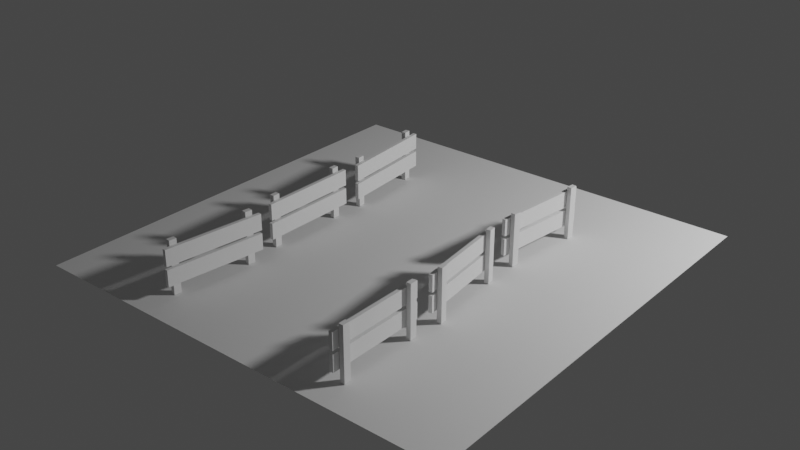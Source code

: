 # Source: portal.blend  (saved by Blender 4.4.30; exported with 4.5.12 LTS)
import bpy
from mathutils import Matrix  # noqa: F401  (used for matrix-valued properties, if any)

bpy.ops.wm.read_factory_settings(use_empty=True)
scene = bpy.context.scene
scene.name = 'Scene'

# ---- collections
col_collection = bpy.data.collections.new('Collection'); scene.collection.children.link(col_collection)

# ---- world
world_world = bpy.data.worlds.new('World'); scene.world = world_world
world_world.use_nodes = True; world_world.node_tree.nodes.clear()
_N = world_world.node_tree.nodes; _L = world_world.node_tree.links
n0 = _N.new('ShaderNodeOutputWorld'); n0.name = 'World Output'; n0.location = (300, 300)
n1 = _N.new('ShaderNodeBackground'); n1.name = 'Background'; n1.location = (10, 300)
n1.inputs[0].default_value = (0.05088, 0.05088, 0.05088, 1.0)
_L.new(n1.outputs[0], n0.inputs[0])
n0.is_active_output = True
world_world.color = (0.05088, 0.05088, 0.05088)
world_world.use_sun_shadow = False
world_world.sun_shadow_jitter_overblur = 0.0

# ---- lights
light_point_001 = bpy.data.lights.new('Point.001', 'POINT')
light_point_001.transmission_factor = 0.0
light_point_001.energy = 800.0
light_point_001.shadow_soft_size = 0.25
light_point_001.shadow_maximum_resolution = 0.006
light_point_001.use_absolute_resolution = True

# ---- meshes
me_plane_001 = bpy.data.meshes.new('Plane.001')
me_plane_001.from_pydata([(-2.0, -2.0, 0.0), (2.0, -2.0, 0.0), (-2.0, 2.0, 0.0), (2.0, 2.0, 0.0)], [], [(0, 1, 3, 2)])
_uv = me_plane_001.uv_layers.new(name='UVMap')
_uv.uv.foreach_set('vector', [0.0, 0.0, 1.0, 0.0, 1.0, 1.0, 0.0, 1.0])
me_plane_001.update()
me_cube_002 = bpy.data.meshes.new('Cube.002')
me_cube_002.from_pydata([(-0.0174, -0.3256, 0.4084), (-0.0174, -0.3256, 0.002612), (-0.0174, -0.2702, 0.4084), (-0.0174, -0.2702, 0.002612), (0.0174, -0.3256, 0.4084), (0.0174, -0.3256, 0.002612), (0.0174, -0.2702, 0.4084), (0.0174, -0.2702, 0.002612), (-0.0174, 0.2774, 0.4084), (-0.0174, 0.2774, 0.002612), (-0.0174, 0.3328, 0.4084), (-0.0174, 0.3328, 0.002612), (0.0174, 0.2774, 0.4084), (0.0174, 0.2774, 0.002612), (0.0174, 0.3328, 0.4084), (0.0174, 0.3328, 0.002612), (-0.0479, -0.3775, 0.2206), (-0.0479, -0.3775, 0.09512), (-0.0479, 0.3873, 0.2206), (-0.0479, 0.3873, 0.09512), (-0.02059, -0.3775, 0.2206), (-0.02059, -0.3775, 0.09512), (-0.02059, 0.3873, 0.2206), (-0.02059, 0.3873, 0.09512), (-0.0479, -0.3775, 0.371), (-0.0479, -0.3775, 0.2455), (-0.0479, 0.3873, 0.371), (-0.0479, 0.3873, 0.2455), (-0.02059, -0.3775, 0.371), (-0.02059, -0.3775, 0.2455), (-0.02059, 0.3873, 0.371), (-0.02059, 0.3873, 0.2455)], [], [(0, 1, 3, 2), (2, 3, 7, 6), (6, 7, 5, 4), (4, 5, 1, 0), (2, 6, 4, 0), (7, 3, 1, 5), (8, 9, 11, 10), (10, 11, 15, 14), (14, 15, 13, 12), (12, 13, 9, 8), (10, 14, 12, 8), (15, 11, 9, 13), (16, 17, 19, 18), (18, 19, 23, 22), (22, 23, 21, 20), (20, 21, 17, 16), (18, 22, 20, 16), (23, 19, 17, 21), (24, 25, 27, 26), (26, 27, 31, 30), (30, 31, 29, 28), (28, 29, 25, 24), (26, 30, 28, 24), (31, 27, 25, 29)])
_uv = me_cube_002.uv_layers.new(name='UVMap')
_uv.uv.foreach_set('vector', [0.375, 0.0, 0.625, 0.0, 0.625, 0.25, 0.375, 0.25, 0.375, 0.25, 0.625, 0.25, 0.625, 0.5, 0.375, 0.5, 0.375, 0.5, 0.625, 0.5, 0.625, 0.75, 0.375, 0.75, 0.375, 0.75, 0.625, 0.75, 0.625, 1.0, 0.375, 1.0, 0.125, 0.5, 0.375, 0.5, 0.375, 0.75, 0.125, 0.75, 0.625, 0.5, 0.875, 0.5, 0.875, 0.75, 0.625, 0.75, 0.375, 0.0, 0.625, 0.0, 0.625, 0.25, 0.375, 0.25, 0.375, 0.25, 0.625, 0.25, 0.625, 0.5, 0.375, 0.5, 0.375, 0.5, 0.625, 0.5, 0.625, 0.75, 0.375, 0.75, 0.375, 0.75, 0.625, 0.75, 0.625, 1.0, 0.375, 1.0, 0.125, 0.5, 0.375, 0.5, 0.375, 0.75, 0.125, 0.75, 0.625, 0.5, 0.875, 0.5, 0.875, 0.75, 0.625, 0.75, 0.375, 0.0, 0.625, 0.0, 0.625, 0.25, 0.375, 0.25, 0.375, 0.25, 0.625, 0.25, 0.625, 0.5, 0.375, 0.5, 0.375, 0.5, 0.625, 0.5, 0.625, 0.75, 0.375, 0.75, 0.375, 0.75, 0.625, 0.75, 0.625, 1.0, 0.375, 1.0, 0.125, 0.5, 0.375, 0.5, 0.375, 0.75, 0.125, 0.75, 0.625, 0.5, 0.875, 0.5, 0.875, 0.75, 0.625, 0.75, 0.375, 0.0, 0.625, 0.0, 0.625, 0.25, 0.375, 0.25, 0.375, 0.25, 0.625, 0.25, 0.625, 0.5, 0.375, 0.5, 0.375, 0.5, 0.625, 0.5, 0.625, 0.75, 0.375, 0.75, 0.375, 0.75, 0.625, 0.75, 0.625, 1.0, 0.375, 1.0, 0.125, 0.5, 0.375, 0.5, 0.375, 0.75, 0.125, 0.75, 0.625, 0.5, 0.875, 0.5, 0.875, 0.75, 0.625, 0.75])
me_cube_002.update()
me_cube_003 = bpy.data.meshes.new('Cube.003')
me_cube_003.from_pydata([(-0.0174, -0.3256, 0.4084), (-0.0174, -0.3256, 0.002612), (-0.0174, -0.2702, 0.4084), (-0.0174, -0.2702, 0.002612), (0.0174, -0.3256, 0.4084), (0.0174, -0.3256, 0.002612), (0.0174, -0.2702, 0.4084), (0.0174, -0.2702, 0.002612), (-0.0174, 0.2774, 0.4084), (-0.0174, 0.2774, 0.002612), (-0.0174, 0.3328, 0.4084), (-0.0174, 0.3328, 0.002612), (0.0174, 0.2774, 0.4084), (0.0174, 0.2774, 0.002612), (0.0174, 0.3328, 0.4084), (0.0174, 0.3328, 0.002612), (-0.0479, -0.3775, 0.2206), (-0.0479, -0.3775, 0.09512), (-0.0479, 0.3873, 0.2206), (-0.0479, 0.3873, 0.09512), (-0.02059, -0.3775, 0.2206), (-0.02059, -0.3775, 0.09512), (-0.02059, 0.3873, 0.2206), (-0.02059, 0.3873, 0.09512), (-0.0479, -0.3775, 0.371), (-0.0479, -0.3775, 0.2455), (-0.0479, 0.3873, 0.371), (-0.0479, 0.3873, 0.2455), (-0.02059, -0.3775, 0.371), (-0.02059, -0.3775, 0.2455), (-0.02059, 0.3873, 0.371), (-0.02059, 0.3873, 0.2455)], [], [(0, 1, 3, 2), (2, 3, 7, 6), (6, 7, 5, 4), (4, 5, 1, 0), (2, 6, 4, 0), (7, 3, 1, 5), (8, 9, 11, 10), (10, 11, 15, 14), (14, 15, 13, 12), (12, 13, 9, 8), (10, 14, 12, 8), (15, 11, 9, 13), (16, 17, 19, 18), (18, 19, 23, 22), (22, 23, 21, 20), (20, 21, 17, 16), (18, 22, 20, 16), (23, 19, 17, 21), (24, 25, 27, 26), (26, 27, 31, 30), (30, 31, 29, 28), (28, 29, 25, 24), (26, 30, 28, 24), (31, 27, 25, 29)])
_uv = me_cube_003.uv_layers.new(name='UVMap')
_uv.uv.foreach_set('vector', [0.375, 0.0, 0.625, 0.0, 0.625, 0.25, 0.375, 0.25, 0.375, 0.25, 0.625, 0.25, 0.625, 0.5, 0.375, 0.5, 0.375, 0.5, 0.625, 0.5, 0.625, 0.75, 0.375, 0.75, 0.375, 0.75, 0.625, 0.75, 0.625, 1.0, 0.375, 1.0, 0.125, 0.5, 0.375, 0.5, 0.375, 0.75, 0.125, 0.75, 0.625, 0.5, 0.875, 0.5, 0.875, 0.75, 0.625, 0.75, 0.375, 0.0, 0.625, 0.0, 0.625, 0.25, 0.375, 0.25, 0.375, 0.25, 0.625, 0.25, 0.625, 0.5, 0.375, 0.5, 0.375, 0.5, 0.625, 0.5, 0.625, 0.75, 0.375, 0.75, 0.375, 0.75, 0.625, 0.75, 0.625, 1.0, 0.375, 1.0, 0.125, 0.5, 0.375, 0.5, 0.375, 0.75, 0.125, 0.75, 0.625, 0.5, 0.875, 0.5, 0.875, 0.75, 0.625, 0.75, 0.375, 0.0, 0.625, 0.0, 0.625, 0.25, 0.375, 0.25, 0.375, 0.25, 0.625, 0.25, 0.625, 0.5, 0.375, 0.5, 0.375, 0.5, 0.625, 0.5, 0.625, 0.75, 0.375, 0.75, 0.375, 0.75, 0.625, 0.75, 0.625, 1.0, 0.375, 1.0, 0.125, 0.5, 0.375, 0.5, 0.375, 0.75, 0.125, 0.75, 0.625, 0.5, 0.875, 0.5, 0.875, 0.75, 0.625, 0.75, 0.375, 0.0, 0.625, 0.0, 0.625, 0.25, 0.375, 0.25, 0.375, 0.25, 0.625, 0.25, 0.625, 0.5, 0.375, 0.5, 0.375, 0.5, 0.625, 0.5, 0.625, 0.75, 0.375, 0.75, 0.375, 0.75, 0.625, 0.75, 0.625, 1.0, 0.375, 1.0, 0.125, 0.5, 0.375, 0.5, 0.375, 0.75, 0.125, 0.75, 0.625, 0.5, 0.875, 0.5, 0.875, 0.75, 0.625, 0.75])
me_cube_003.update()
me_cube_005 = bpy.data.meshes.new('Cube.005')
me_cube_005.from_pydata([(-0.0174, -0.3256, 0.4084), (-0.0174, -0.3256, 0.002612), (-0.0174, -0.2702, 0.4084), (-0.0174, -0.2702, 0.002612), (0.0174, -0.3256, 0.4084), (0.0174, -0.3256, 0.002612), (0.0174, -0.2702, 0.4084), (0.0174, -0.2702, 0.002612), (-0.0174, 0.2774, 0.4084), (-0.0174, 0.2774, 0.002612), (-0.0174, 0.3328, 0.4084), (-0.0174, 0.3328, 0.002612), (0.0174, 0.2774, 0.4084), (0.0174, 0.2774, 0.002612), (0.0174, 0.3328, 0.4084), (0.0174, 0.3328, 0.002612), (-0.0479, -0.3775, 0.2206), (-0.0479, -0.3775, 0.09512), (-0.0479, 0.3873, 0.2206), (-0.0479, 0.3873, 0.09512), (-0.02059, -0.3775, 0.2206), (-0.02059, -0.3775, 0.09512), (-0.02059, 0.3873, 0.2206), (-0.02059, 0.3873, 0.09512), (-0.0479, -0.3775, 0.371), (-0.0479, -0.3775, 0.2455), (-0.0479, 0.3873, 0.371), (-0.0479, 0.3873, 0.2455), (-0.02059, -0.3775, 0.371), (-0.02059, -0.3775, 0.2455), (-0.02059, 0.3873, 0.371), (-0.02059, 0.3873, 0.2455)], [], [(0, 1, 3, 2), (2, 3, 7, 6), (6, 7, 5, 4), (4, 5, 1, 0), (2, 6, 4, 0), (7, 3, 1, 5), (8, 9, 11, 10), (10, 11, 15, 14), (14, 15, 13, 12), (12, 13, 9, 8), (10, 14, 12, 8), (15, 11, 9, 13), (16, 17, 19, 18), (18, 19, 23, 22), (22, 23, 21, 20), (20, 21, 17, 16), (18, 22, 20, 16), (23, 19, 17, 21), (24, 25, 27, 26), (26, 27, 31, 30), (30, 31, 29, 28), (28, 29, 25, 24), (26, 30, 28, 24), (31, 27, 25, 29)])
_uv = me_cube_005.uv_layers.new(name='UVMap')
_uv.uv.foreach_set('vector', [0.375, 0.0, 0.625, 0.0, 0.625, 0.25, 0.375, 0.25, 0.375, 0.25, 0.625, 0.25, 0.625, 0.5, 0.375, 0.5, 0.375, 0.5, 0.625, 0.5, 0.625, 0.75, 0.375, 0.75, 0.375, 0.75, 0.625, 0.75, 0.625, 1.0, 0.375, 1.0, 0.125, 0.5, 0.375, 0.5, 0.375, 0.75, 0.125, 0.75, 0.625, 0.5, 0.875, 0.5, 0.875, 0.75, 0.625, 0.75, 0.375, 0.0, 0.625, 0.0, 0.625, 0.25, 0.375, 0.25, 0.375, 0.25, 0.625, 0.25, 0.625, 0.5, 0.375, 0.5, 0.375, 0.5, 0.625, 0.5, 0.625, 0.75, 0.375, 0.75, 0.375, 0.75, 0.625, 0.75, 0.625, 1.0, 0.375, 1.0, 0.125, 0.5, 0.375, 0.5, 0.375, 0.75, 0.125, 0.75, 0.625, 0.5, 0.875, 0.5, 0.875, 0.75, 0.625, 0.75, 0.375, 0.0, 0.625, 0.0, 0.625, 0.25, 0.375, 0.25, 0.375, 0.25, 0.625, 0.25, 0.625, 0.5, 0.375, 0.5, 0.375, 0.5, 0.625, 0.5, 0.625, 0.75, 0.375, 0.75, 0.375, 0.75, 0.625, 0.75, 0.625, 1.0, 0.375, 1.0, 0.125, 0.5, 0.375, 0.5, 0.375, 0.75, 0.125, 0.75, 0.625, 0.5, 0.875, 0.5, 0.875, 0.75, 0.625, 0.75, 0.375, 0.0, 0.625, 0.0, 0.625, 0.25, 0.375, 0.25, 0.375, 0.25, 0.625, 0.25, 0.625, 0.5, 0.375, 0.5, 0.375, 0.5, 0.625, 0.5, 0.625, 0.75, 0.375, 0.75, 0.375, 0.75, 0.625, 0.75, 0.625, 1.0, 0.375, 1.0, 0.125, 0.5, 0.375, 0.5, 0.375, 0.75, 0.125, 0.75, 0.625, 0.5, 0.875, 0.5, 0.875, 0.75, 0.625, 0.75])
me_cube_005.update()
me_cube_006 = bpy.data.meshes.new('Cube.006')
me_cube_006.from_pydata([(-0.0174, -0.3256, 0.4084), (-0.0174, -0.3256, 0.002612), (-0.0174, -0.2702, 0.4084), (-0.0174, -0.2702, 0.002612), (0.0174, -0.3256, 0.4084), (0.0174, -0.3256, 0.002612), (0.0174, -0.2702, 0.4084), (0.0174, -0.2702, 0.002612), (-0.0174, 0.2774, 0.4084), (-0.0174, 0.2774, 0.002612), (-0.0174, 0.3328, 0.4084), (-0.0174, 0.3328, 0.002612), (0.0174, 0.2774, 0.4084), (0.0174, 0.2774, 0.002612), (0.0174, 0.3328, 0.4084), (0.0174, 0.3328, 0.002612), (-0.0479, -0.3775, 0.2206), (-0.0479, -0.3775, 0.09512), (-0.0479, 0.3873, 0.2206), (-0.0479, 0.3873, 0.09512), (-0.02059, -0.3775, 0.2206), (-0.02059, -0.3775, 0.09512), (-0.02059, 0.3873, 0.2206), (-0.02059, 0.3873, 0.09512), (-0.0479, -0.3775, 0.371), (-0.0479, -0.3775, 0.2455), (-0.0479, 0.3873, 0.371), (-0.0479, 0.3873, 0.2455), (-0.02059, -0.3775, 0.371), (-0.02059, -0.3775, 0.2455), (-0.02059, 0.3873, 0.371), (-0.02059, 0.3873, 0.2455)], [], [(0, 1, 3, 2), (2, 3, 7, 6), (6, 7, 5, 4), (4, 5, 1, 0), (2, 6, 4, 0), (7, 3, 1, 5), (8, 9, 11, 10), (10, 11, 15, 14), (14, 15, 13, 12), (12, 13, 9, 8), (10, 14, 12, 8), (15, 11, 9, 13), (16, 17, 19, 18), (18, 19, 23, 22), (22, 23, 21, 20), (20, 21, 17, 16), (18, 22, 20, 16), (23, 19, 17, 21), (24, 25, 27, 26), (26, 27, 31, 30), (30, 31, 29, 28), (28, 29, 25, 24), (26, 30, 28, 24), (31, 27, 25, 29)])
_uv = me_cube_006.uv_layers.new(name='UVMap')
_uv.uv.foreach_set('vector', [0.375, 0.0, 0.625, 0.0, 0.625, 0.25, 0.375, 0.25, 0.375, 0.25, 0.625, 0.25, 0.625, 0.5, 0.375, 0.5, 0.375, 0.5, 0.625, 0.5, 0.625, 0.75, 0.375, 0.75, 0.375, 0.75, 0.625, 0.75, 0.625, 1.0, 0.375, 1.0, 0.125, 0.5, 0.375, 0.5, 0.375, 0.75, 0.125, 0.75, 0.625, 0.5, 0.875, 0.5, 0.875, 0.75, 0.625, 0.75, 0.375, 0.0, 0.625, 0.0, 0.625, 0.25, 0.375, 0.25, 0.375, 0.25, 0.625, 0.25, 0.625, 0.5, 0.375, 0.5, 0.375, 0.5, 0.625, 0.5, 0.625, 0.75, 0.375, 0.75, 0.375, 0.75, 0.625, 0.75, 0.625, 1.0, 0.375, 1.0, 0.125, 0.5, 0.375, 0.5, 0.375, 0.75, 0.125, 0.75, 0.625, 0.5, 0.875, 0.5, 0.875, 0.75, 0.625, 0.75, 0.375, 0.0, 0.625, 0.0, 0.625, 0.25, 0.375, 0.25, 0.375, 0.25, 0.625, 0.25, 0.625, 0.5, 0.375, 0.5, 0.375, 0.5, 0.625, 0.5, 0.625, 0.75, 0.375, 0.75, 0.375, 0.75, 0.625, 0.75, 0.625, 1.0, 0.375, 1.0, 0.125, 0.5, 0.375, 0.5, 0.375, 0.75, 0.125, 0.75, 0.625, 0.5, 0.875, 0.5, 0.875, 0.75, 0.625, 0.75, 0.375, 0.0, 0.625, 0.0, 0.625, 0.25, 0.375, 0.25, 0.375, 0.25, 0.625, 0.25, 0.625, 0.5, 0.375, 0.5, 0.375, 0.5, 0.625, 0.5, 0.625, 0.75, 0.375, 0.75, 0.375, 0.75, 0.625, 0.75, 0.625, 1.0, 0.375, 1.0, 0.125, 0.5, 0.375, 0.5, 0.375, 0.75, 0.125, 0.75, 0.625, 0.5, 0.875, 0.5, 0.875, 0.75, 0.625, 0.75])
me_cube_006.update()
me_cube_007 = bpy.data.meshes.new('Cube.007')
me_cube_007.from_pydata([(-0.0174, -0.3256, 0.4084), (-0.0174, -0.3256, 0.002612), (-0.0174, -0.2702, 0.4084), (-0.0174, -0.2702, 0.002612), (0.0174, -0.3256, 0.4084), (0.0174, -0.3256, 0.002612), (0.0174, -0.2702, 0.4084), (0.0174, -0.2702, 0.002612), (-0.0174, 0.2774, 0.4084), (-0.0174, 0.2774, 0.002612), (-0.0174, 0.3328, 0.4084), (-0.0174, 0.3328, 0.002612), (0.0174, 0.2774, 0.4084), (0.0174, 0.2774, 0.002612), (0.0174, 0.3328, 0.4084), (0.0174, 0.3328, 0.002612), (-0.0479, -0.3775, 0.2206), (-0.0479, -0.3775, 0.09512), (-0.0479, 0.3873, 0.2206), (-0.0479, 0.3873, 0.09512), (-0.02059, -0.3775, 0.2206), (-0.02059, -0.3775, 0.09512), (-0.02059, 0.3873, 0.2206), (-0.02059, 0.3873, 0.09512), (-0.0479, -0.3775, 0.371), (-0.0479, -0.3775, 0.2455), (-0.0479, 0.3873, 0.371), (-0.0479, 0.3873, 0.2455), (-0.02059, -0.3775, 0.371), (-0.02059, -0.3775, 0.2455), (-0.02059, 0.3873, 0.371), (-0.02059, 0.3873, 0.2455)], [], [(0, 1, 3, 2), (2, 3, 7, 6), (6, 7, 5, 4), (4, 5, 1, 0), (2, 6, 4, 0), (7, 3, 1, 5), (8, 9, 11, 10), (10, 11, 15, 14), (14, 15, 13, 12), (12, 13, 9, 8), (10, 14, 12, 8), (15, 11, 9, 13), (16, 17, 19, 18), (18, 19, 23, 22), (22, 23, 21, 20), (20, 21, 17, 16), (18, 22, 20, 16), (23, 19, 17, 21), (24, 25, 27, 26), (26, 27, 31, 30), (30, 31, 29, 28), (28, 29, 25, 24), (26, 30, 28, 24), (31, 27, 25, 29)])
_uv = me_cube_007.uv_layers.new(name='UVMap')
_uv.uv.foreach_set('vector', [0.375, 0.0, 0.625, 0.0, 0.625, 0.25, 0.375, 0.25, 0.375, 0.25, 0.625, 0.25, 0.625, 0.5, 0.375, 0.5, 0.375, 0.5, 0.625, 0.5, 0.625, 0.75, 0.375, 0.75, 0.375, 0.75, 0.625, 0.75, 0.625, 1.0, 0.375, 1.0, 0.125, 0.5, 0.375, 0.5, 0.375, 0.75, 0.125, 0.75, 0.625, 0.5, 0.875, 0.5, 0.875, 0.75, 0.625, 0.75, 0.375, 0.0, 0.625, 0.0, 0.625, 0.25, 0.375, 0.25, 0.375, 0.25, 0.625, 0.25, 0.625, 0.5, 0.375, 0.5, 0.375, 0.5, 0.625, 0.5, 0.625, 0.75, 0.375, 0.75, 0.375, 0.75, 0.625, 0.75, 0.625, 1.0, 0.375, 1.0, 0.125, 0.5, 0.375, 0.5, 0.375, 0.75, 0.125, 0.75, 0.625, 0.5, 0.875, 0.5, 0.875, 0.75, 0.625, 0.75, 0.375, 0.0, 0.625, 0.0, 0.625, 0.25, 0.375, 0.25, 0.375, 0.25, 0.625, 0.25, 0.625, 0.5, 0.375, 0.5, 0.375, 0.5, 0.625, 0.5, 0.625, 0.75, 0.375, 0.75, 0.375, 0.75, 0.625, 0.75, 0.625, 1.0, 0.375, 1.0, 0.125, 0.5, 0.375, 0.5, 0.375, 0.75, 0.125, 0.75, 0.625, 0.5, 0.875, 0.5, 0.875, 0.75, 0.625, 0.75, 0.375, 0.0, 0.625, 0.0, 0.625, 0.25, 0.375, 0.25, 0.375, 0.25, 0.625, 0.25, 0.625, 0.5, 0.375, 0.5, 0.375, 0.5, 0.625, 0.5, 0.625, 0.75, 0.375, 0.75, 0.375, 0.75, 0.625, 0.75, 0.625, 1.0, 0.375, 1.0, 0.125, 0.5, 0.375, 0.5, 0.375, 0.75, 0.125, 0.75, 0.625, 0.5, 0.875, 0.5, 0.875, 0.75, 0.625, 0.75])
me_cube_007.update()
me_cube_008 = bpy.data.meshes.new('Cube.008')
me_cube_008.from_pydata([(-0.0174, -0.3256, 0.4084), (-0.0174, -0.3256, 0.002612), (-0.0174, -0.2702, 0.4084), (-0.0174, -0.2702, 0.002612), (0.0174, -0.3256, 0.4084), (0.0174, -0.3256, 0.002612), (0.0174, -0.2702, 0.4084), (0.0174, -0.2702, 0.002612), (-0.0174, 0.2774, 0.4084), (-0.0174, 0.2774, 0.002612), (-0.0174, 0.3328, 0.4084), (-0.0174, 0.3328, 0.002612), (0.0174, 0.2774, 0.4084), (0.0174, 0.2774, 0.002612), (0.0174, 0.3328, 0.4084), (0.0174, 0.3328, 0.002612), (-0.0479, -0.3775, 0.2206), (-0.0479, -0.3775, 0.09512), (-0.0479, 0.3873, 0.2206), (-0.0479, 0.3873, 0.09512), (-0.02059, -0.3775, 0.2206), (-0.02059, -0.3775, 0.09512), (-0.02059, 0.3873, 0.2206), (-0.02059, 0.3873, 0.09512), (-0.0479, -0.3775, 0.371), (-0.0479, -0.3775, 0.2455), (-0.0479, 0.3873, 0.371), (-0.0479, 0.3873, 0.2455), (-0.02059, -0.3775, 0.371), (-0.02059, -0.3775, 0.2455), (-0.02059, 0.3873, 0.371), (-0.02059, 0.3873, 0.2455)], [], [(0, 1, 3, 2), (2, 3, 7, 6), (6, 7, 5, 4), (4, 5, 1, 0), (2, 6, 4, 0), (7, 3, 1, 5), (8, 9, 11, 10), (10, 11, 15, 14), (14, 15, 13, 12), (12, 13, 9, 8), (10, 14, 12, 8), (15, 11, 9, 13), (16, 17, 19, 18), (18, 19, 23, 22), (22, 23, 21, 20), (20, 21, 17, 16), (18, 22, 20, 16), (23, 19, 17, 21), (24, 25, 27, 26), (26, 27, 31, 30), (30, 31, 29, 28), (28, 29, 25, 24), (26, 30, 28, 24), (31, 27, 25, 29)])
_uv = me_cube_008.uv_layers.new(name='UVMap')
_uv.uv.foreach_set('vector', [0.375, 0.0, 0.625, 0.0, 0.625, 0.25, 0.375, 0.25, 0.375, 0.25, 0.625, 0.25, 0.625, 0.5, 0.375, 0.5, 0.375, 0.5, 0.625, 0.5, 0.625, 0.75, 0.375, 0.75, 0.375, 0.75, 0.625, 0.75, 0.625, 1.0, 0.375, 1.0, 0.125, 0.5, 0.375, 0.5, 0.375, 0.75, 0.125, 0.75, 0.625, 0.5, 0.875, 0.5, 0.875, 0.75, 0.625, 0.75, 0.375, 0.0, 0.625, 0.0, 0.625, 0.25, 0.375, 0.25, 0.375, 0.25, 0.625, 0.25, 0.625, 0.5, 0.375, 0.5, 0.375, 0.5, 0.625, 0.5, 0.625, 0.75, 0.375, 0.75, 0.375, 0.75, 0.625, 0.75, 0.625, 1.0, 0.375, 1.0, 0.125, 0.5, 0.375, 0.5, 0.375, 0.75, 0.125, 0.75, 0.625, 0.5, 0.875, 0.5, 0.875, 0.75, 0.625, 0.75, 0.375, 0.0, 0.625, 0.0, 0.625, 0.25, 0.375, 0.25, 0.375, 0.25, 0.625, 0.25, 0.625, 0.5, 0.375, 0.5, 0.375, 0.5, 0.625, 0.5, 0.625, 0.75, 0.375, 0.75, 0.375, 0.75, 0.625, 0.75, 0.625, 1.0, 0.375, 1.0, 0.125, 0.5, 0.375, 0.5, 0.375, 0.75, 0.125, 0.75, 0.625, 0.5, 0.875, 0.5, 0.875, 0.75, 0.625, 0.75, 0.375, 0.0, 0.625, 0.0, 0.625, 0.25, 0.375, 0.25, 0.375, 0.25, 0.625, 0.25, 0.625, 0.5, 0.375, 0.5, 0.375, 0.5, 0.625, 0.5, 0.625, 0.75, 0.375, 0.75, 0.375, 0.75, 0.625, 0.75, 0.625, 1.0, 0.375, 1.0, 0.125, 0.5, 0.375, 0.5, 0.375, 0.75, 0.125, 0.75, 0.625, 0.5, 0.875, 0.5, 0.875, 0.75, 0.625, 0.75])
me_cube_008.update()

# ---- objects
ob_point = bpy.data.objects.new('Point', light_point_001)
ob_plane = bpy.data.objects.new('Plane', me_plane_001)
ob_cube = bpy.data.objects.new('Cube', me_cube_002)
ob_cube_001 = bpy.data.objects.new('Cube.001', me_cube_003)
ob_cube_002 = bpy.data.objects.new('Cube.002', me_cube_005)
ob_cube_003 = bpy.data.objects.new('Cube.003', me_cube_006)
ob_cube_004 = bpy.data.objects.new('Cube.004', me_cube_007)
ob_cube_005 = bpy.data.objects.new('Cube.005', me_cube_008)

# ---- transforms, parenting, visibility, modifiers, constraints
ob_point.location = (4.541, 2.786, 3.152)
ob_point.lineart.crease_threshold = 0.0
ob_plane.location = (0.0, 0.0, 0.0)
ob_cube.location = (0.9271, -1.344, 0.0)
ob_cube.scale = (1.181, 1.181, 1.181)
ob_cube_001.location = (0.9173, -0.3139, 0.0)
ob_cube_001.rotation_euler = (0.0, -0.0, 0.1091)
ob_cube_001.scale = (1.181, 1.181, 1.181)
ob_cube_002.location = (0.9124, 0.7505, 0.0)
ob_cube_002.rotation_euler = (0.0, -0.0, -0.1153)
ob_cube_002.scale = (1.181, 1.181, 1.181)
ob_cube_003.location = (-0.8628, 0.7979, 0.0)
ob_cube_003.rotation_euler = (0.0, -0.0, -3.065)
ob_cube_003.scale = (1.181, 1.181, 1.181)
ob_cube_004.location = (-0.8551, -0.2322, 0.0)
ob_cube_004.rotation_euler = (0.0, -0.0, -3.144)
ob_cube_004.scale = (1.181, 1.181, 1.181)
ob_cube_005.location = (-0.8524, -1.297, 0.0)
ob_cube_005.rotation_euler = (0.0, -0.0, -3.265)
ob_cube_005.scale = (1.181, 1.181, 1.181)

# ---- collection membership
col_collection.objects.link(ob_point)
col_collection.objects.link(ob_plane)
col_collection.objects.link(ob_cube)
col_collection.objects.link(ob_cube_001)
col_collection.objects.link(ob_cube_002)
col_collection.objects.link(ob_cube_003)
col_collection.objects.link(ob_cube_004)
col_collection.objects.link(ob_cube_005)

# ---- scene / render settings (as saved in the file)
scene.frame_start = 1; scene.frame_end = 250; scene.frame_set(1)
scene.render.engine = 'CYCLES'
scene.cycles.use_denoising = False
scene.cycles.samples = 128
scene.cycles.sampling_pattern = 'TABULATED_SOBOL'
scene.cycles.use_adaptive_sampling = False
scene.cycles.use_light_tree = False
scene.view_settings.view_transform = 'Filmic'
bpy.context.view_layer.update()

# ---- added for rendering (the .blend has no active camera): camera
cam_auto = bpy.data.cameras.new('AutoCamera')
cam_auto.lens = 50.0
cam_auto.sensor_width = 36.0
cam_auto.clip_end = 1000.0
ob_auto_camera = bpy.data.objects.new('AutoCamera', cam_auto)
scene.collection.objects.link(ob_auto_camera)
ob_auto_camera.location = (5.25285, -6.30343, 4.44347)
ob_auto_camera.rotation_euler = (1.09748, -7.21219e-08, 0.694738)
scene.camera = ob_auto_camera
bpy.context.view_layer.update()
